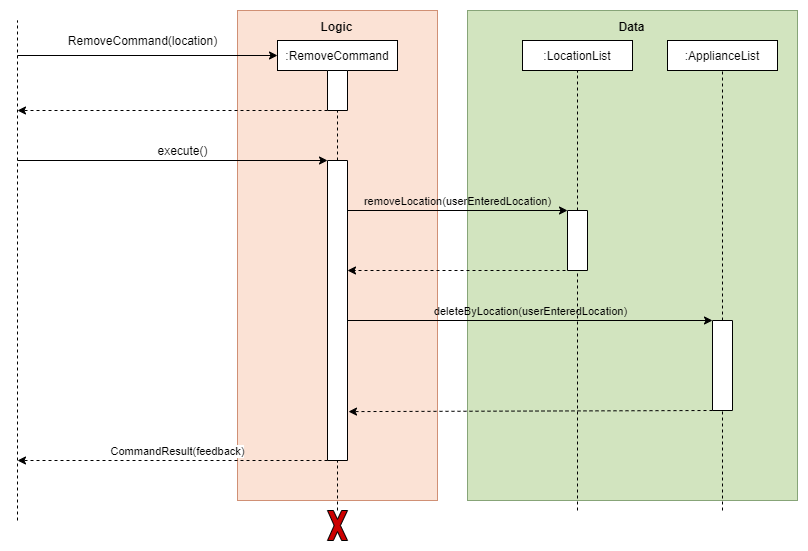

The diagram above was exported from draw.io. Its source (the exported page's mxGraphModel, read from the mxfile embedded in the PNG):
<mxGraphModel dx="963" dy="970" grid="1" gridSize="10" guides="1" tooltips="1" connect="1" arrows="1" fold="1" page="1" pageScale="1" pageWidth="850" pageHeight="1100" math="0" shadow="0">
  <root>
    <mxCell id="0" />
    <mxCell id="1" parent="0" />
    <mxCell id="2" value="" style="group;strokeColor=#36393d;fillColor=#B6D17C;opacity=65;" connectable="0" vertex="1" parent="1">
      <mxGeometry x="530" y="110" width="330" height="490" as="geometry" />
    </mxCell>
    <mxCell id="3" value="" style="group" connectable="0" vertex="1" parent="2">
      <mxGeometry width="330" height="490" as="geometry" />
    </mxCell>
    <mxCell id="4" value="" style="rounded=0;whiteSpace=wrap;html=1;fillColor=#d5e8d4;strokeColor=#82b366;opacity=50;" vertex="1" parent="3">
      <mxGeometry width="330" height="490" as="geometry" />
    </mxCell>
    <mxCell id="5" value="&lt;b&gt;Data&lt;/b&gt;" style="text;html=1;strokeColor=none;fillColor=none;align=center;verticalAlign=middle;whiteSpace=wrap;rounded=0;opacity=50;" vertex="1" parent="3">
      <mxGeometry x="129.32432432432435" y="8.166666666666666" width="71.35135135135135" height="16.333333333333332" as="geometry" />
    </mxCell>
    <mxCell id="6" value="" style="group;fillColor=#fff2cc;opacity=65;strokeColor=#d6b656;" vertex="1" connectable="0" parent="1">
      <mxGeometry x="300" y="110" width="200" height="490" as="geometry" />
    </mxCell>
    <mxCell id="7" value="" style="rounded=0;whiteSpace=wrap;html=1;fillColor=#f8cecc;strokeColor=#b85450;opacity=50;" vertex="1" parent="6">
      <mxGeometry width="200" height="489.99999999999994" as="geometry" />
    </mxCell>
    <mxCell id="8" value="&lt;b&gt;Logic&lt;/b&gt;" style="text;html=1;strokeColor=none;fillColor=none;align=center;verticalAlign=middle;whiteSpace=wrap;rounded=0;opacity=50;" vertex="1" parent="6">
      <mxGeometry x="74.32432432432432" y="8.166666666666664" width="51.351351351351354" height="16.33333333333333" as="geometry" />
    </mxCell>
    <mxCell id="9" value="" style="endArrow=none;dashed=1;html=1;entryX=1;entryY=0.5;entryDx=0;entryDy=0;exitX=0;exitY=0.5;exitDx=0;exitDy=0;" edge="1" source="12" target="26" parent="1">
      <mxGeometry width="50" height="50" relative="1" as="geometry">
        <mxPoint x="260" y="870" as="sourcePoint" />
        <mxPoint x="260" y="140" as="targetPoint" />
      </mxGeometry>
    </mxCell>
    <mxCell id="10" value="" style="endArrow=none;dashed=1;html=1;entryX=0.5;entryY=1;entryDx=0;entryDy=0;" edge="1" source="26" target="11" parent="1">
      <mxGeometry width="50" height="50" relative="1" as="geometry">
        <mxPoint x="260" y="800" as="sourcePoint" />
        <mxPoint x="470" y="390" as="targetPoint" />
      </mxGeometry>
    </mxCell>
    <mxCell id="11" value=":RemoveCommand" style="rounded=0;whiteSpace=wrap;html=1;" vertex="1" parent="1">
      <mxGeometry x="340" y="140" width="120" height="30" as="geometry" />
    </mxCell>
    <mxCell id="12" value="" style="rounded=0;whiteSpace=wrap;html=1;direction=south;" vertex="1" parent="1">
      <mxGeometry x="390" y="260" width="20" height="300" as="geometry" />
    </mxCell>
    <mxCell id="13" value="" style="endArrow=classic;html=1;entryX=0;entryY=0.5;entryDx=0;entryDy=0;" edge="1" target="11" parent="1">
      <mxGeometry width="50" height="50" relative="1" as="geometry">
        <mxPoint x="80" y="155" as="sourcePoint" />
        <mxPoint x="200" y="130" as="targetPoint" />
      </mxGeometry>
    </mxCell>
    <mxCell id="14" value="" style="endArrow=classic;html=1;dashed=1;exitX=1;exitY=1;exitDx=0;exitDy=0;" edge="1" source="26" parent="1">
      <mxGeometry width="50" height="50" relative="1" as="geometry">
        <mxPoint x="245" y="210" as="sourcePoint" />
        <mxPoint x="80" y="210" as="targetPoint" />
      </mxGeometry>
    </mxCell>
    <mxCell id="15" value="" style="endArrow=none;dashed=1;html=1;" edge="1" parent="1">
      <mxGeometry width="50" height="50" relative="1" as="geometry">
        <mxPoint x="80" y="620" as="sourcePoint" />
        <mxPoint x="80" y="120" as="targetPoint" />
      </mxGeometry>
    </mxCell>
    <mxCell id="16" value="RemoveCommand(location)" style="text;html=1;align=center;verticalAlign=middle;resizable=0;points=[];autosize=1;" vertex="1" parent="1">
      <mxGeometry x="125" y="130" width="160" height="20" as="geometry" />
    </mxCell>
    <mxCell id="17" value="" style="endArrow=classic;html=1;entryX=0;entryY=1;entryDx=0;entryDy=0;" edge="1" target="12" parent="1">
      <mxGeometry width="50" height="50" relative="1" as="geometry">
        <mxPoint x="80" y="260" as="sourcePoint" />
        <mxPoint x="250" y="260.0000000000007" as="targetPoint" />
      </mxGeometry>
    </mxCell>
    <mxCell id="18" value="execute()" style="text;html=1;align=center;verticalAlign=middle;resizable=0;points=[];autosize=1;" vertex="1" parent="1">
      <mxGeometry x="210" y="240" width="70" height="20" as="geometry" />
    </mxCell>
    <mxCell id="19" value="CommandResult(feedback)" style="endArrow=classic;html=1;exitX=1;exitY=1;exitDx=0;exitDy=0;dashed=1;verticalAlign=bottom;" edge="1" source="12" parent="1">
      <mxGeometry x="-0.0323" width="50" height="50" relative="1" as="geometry">
        <mxPoint x="250" y="849.9999999999993" as="sourcePoint" />
        <mxPoint x="80" y="560" as="targetPoint" />
        <mxPoint as="offset" />
      </mxGeometry>
    </mxCell>
    <mxCell id="20" style="edgeStyle=orthogonalEdgeStyle;rounded=0;orthogonalLoop=1;jettySize=auto;html=1;exitX=0.5;exitY=1;exitDx=0;exitDy=0;dashed=1;" edge="1" parent="1">
      <mxGeometry relative="1" as="geometry">
        <mxPoint x="190" y="370" as="sourcePoint" />
        <mxPoint x="190" y="370" as="targetPoint" />
      </mxGeometry>
    </mxCell>
    <mxCell id="21" value="" style="endArrow=none;dashed=1;html=1;entryX=0.5;entryY=1;entryDx=0;entryDy=0;" edge="1" parent="1">
      <mxGeometry width="50" height="50" relative="1" as="geometry">
        <mxPoint x="615" y="320" as="sourcePoint" />
        <mxPoint x="615" y="320" as="targetPoint" />
      </mxGeometry>
    </mxCell>
    <mxCell id="22" value=":LocationList" style="rounded=0;whiteSpace=wrap;html=1;" vertex="1" parent="1">
      <mxGeometry x="585" y="140" width="110" height="30" as="geometry" />
    </mxCell>
    <mxCell id="23" value="" style="endArrow=none;dashed=1;html=1;entryX=0.5;entryY=1;entryDx=0;entryDy=0;" edge="1" source="24" target="22" parent="1">
      <mxGeometry width="50" height="50" relative="1" as="geometry">
        <mxPoint x="835" y="800" as="sourcePoint" />
        <mxPoint x="450" y="470" as="targetPoint" />
      </mxGeometry>
    </mxCell>
    <mxCell id="24" value="" style="rounded=0;whiteSpace=wrap;html=1;direction=south;" vertex="1" parent="1">
      <mxGeometry x="630" y="310" width="20" height="60" as="geometry" />
    </mxCell>
    <mxCell id="25" value="" style="endArrow=none;dashed=1;html=1;entryX=1;entryY=0.5;entryDx=0;entryDy=0;" edge="1" target="24" parent="1">
      <mxGeometry width="50" height="50" relative="1" as="geometry">
        <mxPoint x="640" y="610" as="sourcePoint" />
        <mxPoint x="835" y="790" as="targetPoint" />
      </mxGeometry>
    </mxCell>
    <mxCell id="26" value="" style="rounded=0;whiteSpace=wrap;html=1;direction=south;" vertex="1" parent="1">
      <mxGeometry x="390" y="170" width="20" height="40" as="geometry" />
    </mxCell>
    <mxCell id="27" value="" style="endArrow=none;dashed=1;html=1;entryX=1;entryY=0.5;entryDx=0;entryDy=0;" edge="1" source="28" target="12" parent="1">
      <mxGeometry width="50" height="50" relative="1" as="geometry">
        <mxPoint x="400" y="685" as="sourcePoint" />
        <mxPoint x="750" y="470" as="targetPoint" />
      </mxGeometry>
    </mxCell>
    <mxCell id="28" value="" style="verticalLabelPosition=bottom;verticalAlign=top;html=1;shape=mxgraph.basic.x;fillColor=#CC0000;" vertex="1" parent="1">
      <mxGeometry x="390" y="610" width="20" height="30" as="geometry" />
    </mxCell>
    <mxCell id="29" value="removeLocation(userEnteredLocation)" style="endArrow=classic;html=1;entryX=0;entryY=1;entryDx=0;entryDy=0;verticalAlign=bottom;labelBackgroundColor=none;" edge="1" target="24" parent="1">
      <mxGeometry width="50" height="50" relative="1" as="geometry">
        <mxPoint x="410" y="310" as="sourcePoint" />
        <mxPoint x="500" y="310" as="targetPoint" />
      </mxGeometry>
    </mxCell>
    <mxCell id="30" value="" style="endArrow=none;dashed=1;html=1;entryX=0.5;entryY=1;entryDx=0;entryDy=0;" edge="1" parent="1">
      <mxGeometry width="50" height="50" relative="1" as="geometry">
        <mxPoint x="760" y="320" as="sourcePoint" />
        <mxPoint x="760" y="320" as="targetPoint" />
      </mxGeometry>
    </mxCell>
    <mxCell id="31" value=":ApplianceList" style="rounded=0;whiteSpace=wrap;html=1;" vertex="1" parent="1">
      <mxGeometry x="730" y="140" width="110" height="30" as="geometry" />
    </mxCell>
    <mxCell id="32" value="" style="endArrow=none;dashed=1;html=1;entryX=0.5;entryY=1;entryDx=0;entryDy=0;" edge="1" source="33" target="31" parent="1">
      <mxGeometry width="50" height="50" relative="1" as="geometry">
        <mxPoint x="980" y="800" as="sourcePoint" />
        <mxPoint x="595" y="470" as="targetPoint" />
      </mxGeometry>
    </mxCell>
    <mxCell id="33" value="" style="rounded=0;whiteSpace=wrap;html=1;direction=south;" vertex="1" parent="1">
      <mxGeometry x="775" y="420" width="20" height="90" as="geometry" />
    </mxCell>
    <mxCell id="34" value="" style="endArrow=none;dashed=1;html=1;entryX=1;entryY=0.5;entryDx=0;entryDy=0;" edge="1" target="33" parent="1">
      <mxGeometry width="50" height="50" relative="1" as="geometry">
        <mxPoint x="785" y="610" as="sourcePoint" />
        <mxPoint x="980" y="790" as="targetPoint" />
      </mxGeometry>
    </mxCell>
    <mxCell id="35" value="deleteByLocation(userEnteredLocation)" style="endArrow=classic;html=1;verticalAlign=bottom;entryX=0;entryY=1;entryDx=0;entryDy=0;labelBackgroundColor=none;" edge="1" target="33" parent="1">
      <mxGeometry width="50" height="50" relative="1" as="geometry">
        <mxPoint x="410" y="420" as="sourcePoint" />
        <mxPoint x="770" y="420" as="targetPoint" />
      </mxGeometry>
    </mxCell>
    <mxCell id="36" value="" style="endArrow=classic;html=1;exitX=1;exitY=1;exitDx=0;exitDy=0;dashed=1;verticalAlign=bottom;entryX=0.837;entryY=-0.05;entryDx=0;entryDy=0;entryPerimeter=0;" edge="1" target="12" parent="1">
      <mxGeometry x="-0.0323" width="50" height="50" relative="1" as="geometry">
        <mxPoint x="775" y="509.9999999999998" as="sourcePoint" />
        <mxPoint x="465" y="510" as="targetPoint" />
        <mxPoint as="offset" />
      </mxGeometry>
    </mxCell>
    <mxCell id="37" value="" style="endArrow=classic;html=1;exitX=1;exitY=1;exitDx=0;exitDy=0;dashed=1;verticalAlign=bottom;" edge="1" parent="1">
      <mxGeometry x="-0.0323" width="50" height="50" relative="1" as="geometry">
        <mxPoint x="640" y="369.9999999999998" as="sourcePoint" />
        <mxPoint x="410" y="370" as="targetPoint" />
        <mxPoint as="offset" />
      </mxGeometry>
    </mxCell>
  </root>
</mxGraphModel>